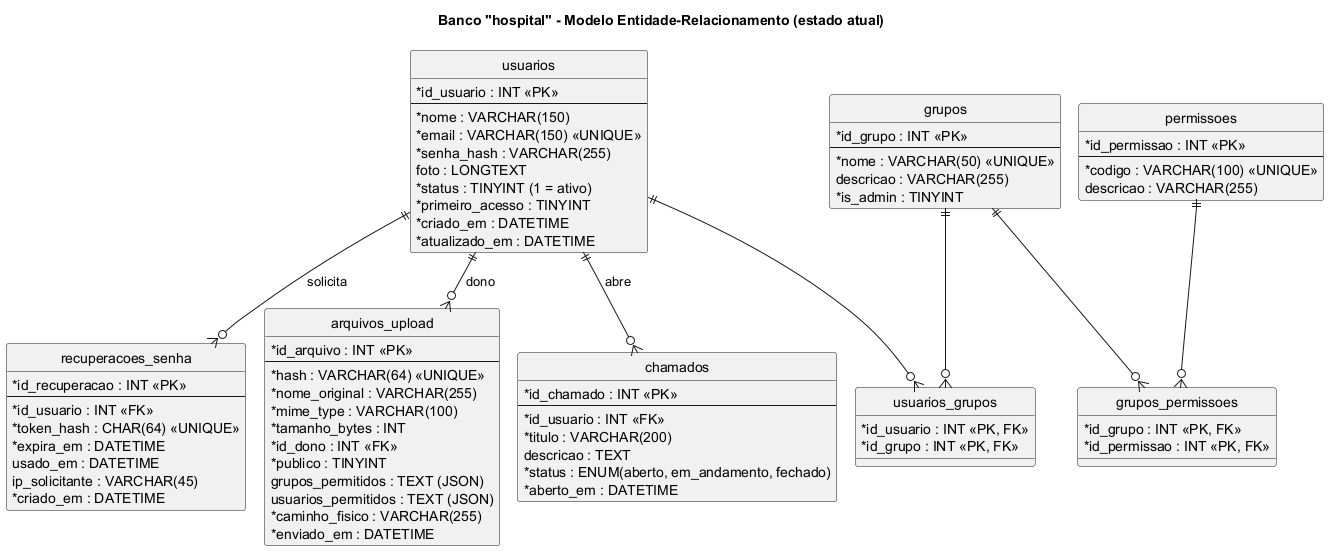

The diagram above was rendered by PlantUML. Its source (embedded in the PNG):
@startuml Banco_ER
!pragma layout smetana
title Banco "hospital" - Modelo Entidade-Relacionamento (estado atual)

hide circle
skinparam linetype ortho
skinparam classAttributeIconSize 0

entity "usuarios" as usuarios {
  * id_usuario : INT <<PK>>
  --
  * nome : VARCHAR(150)
  * email : VARCHAR(150) <<UNIQUE>>
  * senha_hash : VARCHAR(255)
  foto : LONGTEXT
  * status : TINYINT (1 = ativo)
  * primeiro_acesso : TINYINT
  * criado_em : DATETIME
  * atualizado_em : DATETIME
}

entity "grupos" as grupos {
  * id_grupo : INT <<PK>>
  --
  * nome : VARCHAR(50) <<UNIQUE>>
  descricao : VARCHAR(255)
  * is_admin : TINYINT
}

entity "permissoes" as permissoes {
  * id_permissao : INT <<PK>>
  --
  * codigo : VARCHAR(100) <<UNIQUE>>
  descricao : VARCHAR(255)
}

entity "usuarios_grupos" as ug {
  * id_usuario : INT <<PK, FK>>
  * id_grupo : INT <<PK, FK>>
}

entity "grupos_permissoes" as gp {
  * id_grupo : INT <<PK, FK>>
  * id_permissao : INT <<PK, FK>>
}

entity "arquivos_upload" as arquivos {
  * id_arquivo : INT <<PK>>
  --
  * hash : VARCHAR(64) <<UNIQUE>>
  * nome_original : VARCHAR(255)
  * mime_type : VARCHAR(100)
  * tamanho_bytes : INT
  * id_dono : INT <<FK>>
  * publico : TINYINT
  grupos_permitidos : TEXT (JSON)
  usuarios_permitidos : TEXT (JSON)
  * caminho_fisico : VARCHAR(255)
  * enviado_em : DATETIME
}

entity "chamados" as chamados {
  * id_chamado : INT <<PK>>
  --
  * id_usuario : INT <<FK>>
  * titulo : VARCHAR(200)
  descricao : TEXT
  * status : ENUM(aberto, em_andamento, fechado)
  * aberto_em : DATETIME
}

entity "recuperacoes_senha" as recuperacoes {
  * id_recuperacao : INT <<PK>>
  --
  * id_usuario : INT <<FK>>
  * token_hash : CHAR(64) <<UNIQUE>>
  * expira_em : DATETIME
  usado_em : DATETIME
  ip_solicitante : VARCHAR(45)
  * criado_em : DATETIME
}

usuarios ||--o{ ug
grupos ||--o{ ug
grupos ||--o{ gp
permissoes ||--o{ gp
usuarios ||--o{ arquivos : dono
usuarios ||--o{ chamados : abre
usuarios ||--o{ recuperacoes : solicita
@enduml